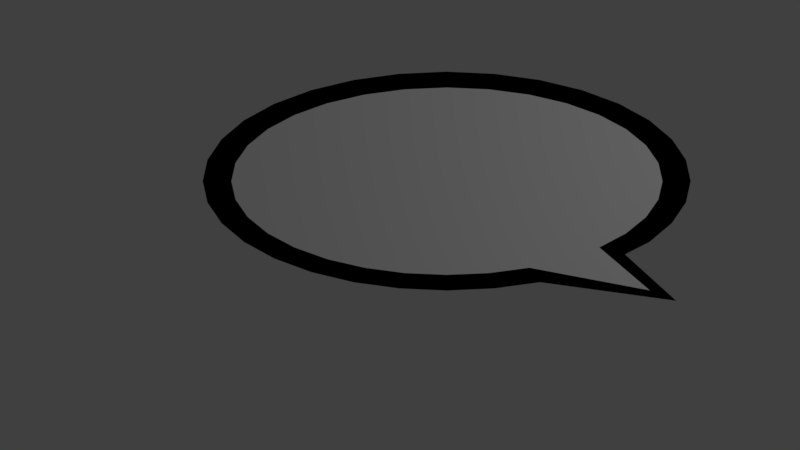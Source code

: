 # Source: notification_bubble.blend  (saved by Blender 2.78.0; exported with 4.5.12 LTS)
import bpy
from mathutils import Matrix  # noqa: F401  (used for matrix-valued properties, if any)

bpy.ops.wm.read_factory_settings(use_empty=True)
scene = bpy.context.scene
scene.name = 'Scene'

# ---- collections
col_collection_1 = bpy.data.collections.new('Collection 1'); scene.collection.children.link(col_collection_1)

# ---- materials (node trees are filled in below, after node groups)
mat_notification = bpy.data.materials.new('notification')
mat_notification.alpha_threshold = 0.0
mat_notification.use_transparent_shadow = False
mat_notification.diffuse_color = (1.0, 1.0, 1.0, 1.0)
mat_notification.roughness = 0.5
mat_edge = bpy.data.materials.new('edge')
mat_edge.alpha_threshold = 0.0
mat_edge.use_transparent_shadow = False
mat_edge.diffuse_color = (0.0, 0.0, 0.0, 1.0)
mat_edge.roughness = 0.5

# ---- material node trees

# ---- world
world_world = bpy.data.worlds.new('World'); scene.world = world_world
world_world.color = (0.05088, 0.05088, 0.05088)
world_world.use_sun_shadow = False
world_world.sun_shadow_jitter_overblur = 0.0
world_world.cycles.sampling_method = 'MANUAL'

# ---- cameras
cam_camera = bpy.data.cameras.new('Camera')
cam_camera.clip_end = 100.0
cam_camera.lens = 35.0
cam_camera.sensor_width = 32.0
cam_camera.sensor_height = 18.0
cam_camera.ortho_scale = 7.314
cam_camera.dof.focus_distance = 0.0
cam_camera.dof.aperture_fstop = 128.0

# ---- lights
light_lamp = bpy.data.lights.new('Lamp', 'POINT')
light_lamp.transmission_factor = 0.0
light_lamp.cutoff_distance = 30.0
light_lamp.energy = 100.0
light_lamp.shadow_buffer_clip_start = 1.001
light_lamp.shadow_soft_size = 0.1
light_lamp.shadow_maximum_resolution = 0.006
light_lamp.use_absolute_resolution = True

# ---- meshes
me_circle = bpy.data.meshes.new('Circle')
me_circle.from_pydata([(0.0, 1.0, 0.0), (-0.1951, 0.9808, 0.0), (-0.3827, 0.9239, 0.0), (-0.5556, 0.8315, 0.0), (-0.7071, 0.7071, 0.0), (-0.8315, 0.5556, 0.0), (-0.9239, 0.3827, 0.0), (-0.9808, 0.1951, 0.0), (-1.0, 7.55e-08, 0.0), (-0.9808, -0.1951, 0.0), (-0.9239, -0.3827, 0.0), (-0.8315, -0.5556, 0.0), (-0.7071, -0.7071, 0.0), (-0.5556, -0.8315, 0.0), (-0.3827, -0.9239, 0.0), (-0.1951, -0.9808, 0.0), (3.258e-07, -1.0, 0.0), (0.1951, -0.9808, 0.0), (0.3827, -0.9239, 0.0), (0.9416, -1.166, 0.0), (0.7071, -0.7071, 0.0), (0.8315, -0.5556, 0.0), (0.9239, -0.3827, 0.0), (0.9808, -0.1951, 0.0), (1.0, 9.656e-07, 0.0), (0.9808, 0.1951, 0.0), (0.9239, 0.3827, 0.0), (0.8315, 0.5556, 0.0), (0.7071, 0.7071, 0.0), (0.5556, 0.8315, 0.0), (0.3827, 0.9239, 0.0), (0.1951, 0.9808, 0.0), (-0.001004, 1.17, -0.0005966), (-0.2218, 1.147, -0.0005966), (-0.434, 1.081, -0.0005966), (-0.6297, 0.9726, -0.0005966), (-0.8011, 0.8273, -0.0005966), (-0.9419, 0.6502, -0.0005966), (-1.046, 0.4481, -0.0005966), (-1.111, 0.2289, -0.0005966), (-1.133, 0.0008977, -0.0005966), (-1.111, -0.2271, -0.0005966), (-1.046, -0.4463, -0.0005966), (-0.9419, -0.6484, -0.0005966), (-0.8011, -0.8255, -0.0005966), (-0.6297, -0.9708, -0.0005966), (-0.434, -1.079, -0.0005966), (-0.2218, -1.145, -0.0005966), (-0.001004, -1.168, -0.0005966), (0.2198, -1.145, -0.0005966), (0.432, -1.079, -0.0005966), (1.064, -1.277, -0.0005966), (0.8263, -0.7814, -0.0005966), (0.9399, -0.6484, -0.0005966), (1.044, -0.4463, -0.0005966), (1.109, -0.2271, -0.0005966), (1.131, 0.0008988, -0.0005966), (1.109, 0.2289, -0.0005966), (1.044, 0.4481, -0.0005966), (0.9399, 0.6502, -0.0005966), (0.7991, 0.8273, -0.0005966), (0.6277, 0.9726, -0.0005966), (0.432, 1.081, -0.0005966), (0.2198, 1.147, -0.0005966)], [], [(19, 20, 18), (1, 2, 3, 4, 5, 6, 7, 8, 9, 10, 11, 12, 13, 14, 15, 16, 17, 18, 20, 21, 22, 23, 24, 25, 26, 27, 28, 29, 30, 31, 0), (51, 52, 50), (33, 34, 35, 36, 37, 38, 39, 40, 41, 42, 43, 44, 45, 46, 47, 48, 49, 50, 52, 53, 54, 55, 56, 57, 58, 59, 60, 61, 62, 63, 32)])
me_circle.polygons.foreach_set('use_smooth', [0, 0, 1, 1])
me_circle.polygons.foreach_set('material_index', [0, 0, 1, 1])
me_circle.materials.append(mat_notification)
me_circle.materials.append(mat_edge)
me_circle.use_remesh_preserve_volume = False
me_circle.use_remesh_preserve_attributes = False
me_circle.use_mirror_vertex_groups = False
me_circle.update()

# ---- objects
ob_notification_bubble = bpy.data.objects.new('notification_bubble', me_circle)
ob_lamp = bpy.data.objects.new('Lamp', light_lamp)
ob_camera = bpy.data.objects.new('Camera', cam_camera)

# ---- transforms, parenting, visibility, modifiers, constraints
ob_notification_bubble.location = (-0.01793, -0.03996, 0.0005302)
ob_notification_bubble.scale = (2.302, 1.0, 1.0)
ob_notification_bubble.lineart.crease_threshold = 0.0
ob_lamp.location = (4.076, 1.005, 5.904)
ob_lamp.rotation_euler = (0.6503, 0.05522, 1.866)
ob_lamp.lock_rotations_4d = False
ob_lamp.empty_display_type = 'ARROWS'
ob_lamp.color = (0.0, 0.0, 0.0, 0.0)
ob_lamp.lineart.crease_threshold = 0.0
ob_camera.location = (-0.5189, -0.5076, 9.344)
ob_camera.lock_rotations_4d = False
ob_camera.empty_display_type = 'ARROWS'
ob_camera.color = (0.0, 0.0, 0.0, 0.0)
ob_camera.display_type = 'WIRE'
ob_camera.lineart.crease_threshold = 0.0

# ---- collection membership
col_collection_1.objects.link(ob_notification_bubble)
col_collection_1.objects.link(ob_lamp)
col_collection_1.objects.link(ob_camera)

# ---- scene / render settings (as saved in the file)
scene.camera = ob_camera
scene.frame_start = 1; scene.frame_end = 250; scene.frame_set(1)
scene.render.engine = 'BLENDER_EEVEE_NEXT'
scene.render.resolution_percentage = 50
scene.render.dither_intensity = 0.0
scene.cycles.use_denoising = False
scene.cycles.samples = 128
scene.cycles.sampling_pattern = 'TABULATED_SOBOL'
scene.cycles.light_sampling_threshold = 0.0
scene.cycles.use_adaptive_sampling = False
scene.cycles.use_light_tree = False
scene.cycles.blur_glossy = 0.0
scene.cycles.sample_clamp_indirect = 0.0
scene.view_settings.view_transform = 'Standard'
bpy.context.view_layer.update()

